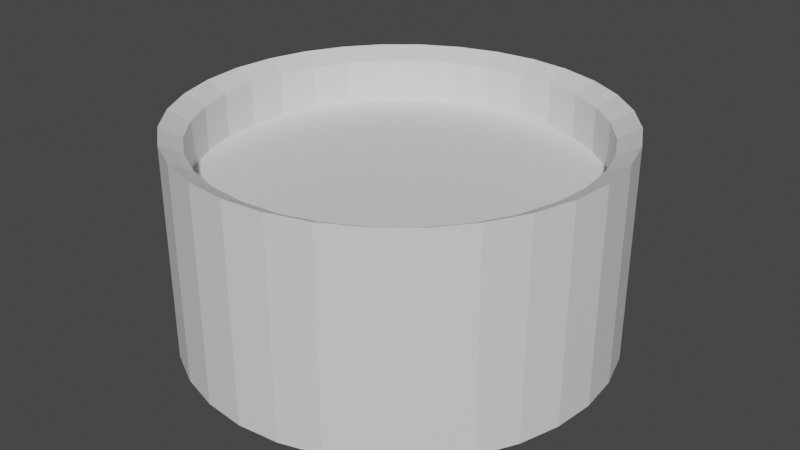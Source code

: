 # Source: Well.blend  (saved by Blender 2.92.15; exported with 4.5.12 LTS)
import bpy
from mathutils import Matrix  # noqa: F401  (used for matrix-valued properties, if any)

bpy.ops.wm.read_factory_settings(use_empty=True)
scene = bpy.context.scene
scene.name = 'Scene'

# ---- collections
col_collection = bpy.data.collections.new('Collection'); scene.collection.children.link(col_collection)

# ---- materials (node trees are filled in below, after node groups)
mat_water = bpy.data.materials.new('Water')
mat_water.use_transparent_shadow = False
mat_default = bpy.data.materials.new('Default')
mat_default.use_transparent_shadow = False

# ---- material node trees
mat_water.use_nodes = True; mat_water.node_tree.nodes.clear()
_N = mat_water.node_tree.nodes; _L = mat_water.node_tree.links
n0 = _N.new('ShaderNodeBsdfPrincipled'); n0.name = 'Principled BSDF'; n0.location = (10, 300)
n0.distribution = 'GGX'
n0.subsurface_method = 'BURLEY'
n0.inputs[3].default_value = 1.45
n0.inputs[27].default_value = (0.0, 0.0, 0.0, 1.0)
n0.inputs[28].default_value = 1.0
n1 = _N.new('ShaderNodeOutputMaterial'); n1.name = 'Material Output'; n1.location = (300, 300)
_L.new(n0.outputs[0], n1.inputs[0])
n1.is_active_output = True
mat_default.use_nodes = True; mat_default.node_tree.nodes.clear()
_N = mat_default.node_tree.nodes; _L = mat_default.node_tree.links
n0 = _N.new('ShaderNodeBsdfPrincipled'); n0.name = 'Principled BSDF'; n0.location = (10, 300)
n0.distribution = 'GGX'
n0.subsurface_method = 'BURLEY'
n0.inputs[3].default_value = 1.45
n0.inputs[27].default_value = (0.0, 0.0, 0.0, 1.0)
n0.inputs[28].default_value = 1.0
n1 = _N.new('ShaderNodeOutputMaterial'); n1.name = 'Material Output'; n1.location = (300, 300)
_L.new(n0.outputs[0], n1.inputs[0])
n1.is_active_output = True

# ---- world
world_world = bpy.data.worlds.new('World'); scene.world = world_world
world_world.use_nodes = True; world_world.node_tree.nodes.clear()
_N = world_world.node_tree.nodes; _L = world_world.node_tree.links
n0 = _N.new('ShaderNodeOutputWorld'); n0.name = 'World Output'; n0.location = (300, 300)
n1 = _N.new('ShaderNodeBackground'); n1.name = 'Background'; n1.location = (10, 300)
n1.inputs[0].default_value = (0.05088, 0.05088, 0.05088, 1.0)
_L.new(n1.outputs[0], n0.inputs[0])
n0.is_active_output = True
world_world.color = (0.05088, 0.05088, 0.05088)
world_world.use_sun_shadow = False
world_world.sun_shadow_jitter_overblur = 0.0

# ---- meshes
me_cylinder_001 = bpy.data.meshes.new('Cylinder.001')
me_cylinder_001.from_pydata([(0.0, 1.0, -0.5), (0.0, 1.0, 0.5), (0.1951, 0.9808, -0.5), (0.1951, 0.9808, 0.5), (0.3827, 0.9239, -0.5), (0.3827, 0.9239, 0.5), (0.5556, 0.8315, -0.5), (0.5556, 0.8315, 0.5), (0.7071, 0.7071, -0.5), (0.7071, 0.7071, 0.5), (0.8315, 0.5556, -0.5), (0.8315, 0.5556, 0.5), (0.9239, 0.3827, -0.5), (0.9239, 0.3827, 0.5), (0.9808, 0.1951, -0.5), (0.9808, 0.1951, 0.5), (1.0, 7.55e-08, -0.5), (1.0, 7.55e-08, 0.5), (0.9808, -0.1951, -0.5), (0.9808, -0.1951, 0.5), (0.9239, -0.3827, -0.5), (0.9239, -0.3827, 0.5), (0.8315, -0.5556, -0.5), (0.8315, -0.5556, 0.5), (0.7071, -0.7071, 0.5), (0.5556, -0.8315, 0.5), (0.3827, -0.9239, -0.5), (0.3827, -0.9239, 0.5), (0.1951, -0.9808, -0.5), (0.1951, -0.9808, 0.5), (-3.258e-07, -1.0, -0.5), (-3.258e-07, -1.0, 0.5), (-0.1951, -0.9808, -0.5), (-0.1951, -0.9808, 0.5), (-0.3827, -0.9239, -0.5), (-0.3827, -0.9239, 0.5), (-0.5556, -0.8315, -0.5), (-0.5556, -0.8315, 0.5), (-0.7071, -0.7071, -0.5), (-0.7071, -0.7071, 0.5), (-0.8315, -0.5556, -0.5), (-0.8315, -0.5556, 0.5), (-0.9239, -0.3827, -0.5), (-0.9239, -0.3827, 0.5), (-0.9808, -0.1951, -0.5), (-0.9808, -0.1951, 0.5), (-1.0, 9.656e-07, -0.5), (-1.0, 9.656e-07, 0.5), (-0.9808, 0.1951, -0.5), (-0.9808, 0.1951, 0.5), (-0.9239, 0.3827, -0.5), (-0.9239, 0.3827, 0.5), (-0.8315, 0.5556, -0.5), (-0.8315, 0.5556, 0.5), (-0.7071, 0.7071, -0.5), (-0.7071, 0.7071, 0.5), (-0.5556, 0.8315, -0.5), (-0.5556, 0.8315, 0.5), (-0.3827, 0.9239, -0.5), (-0.3827, 0.9239, 0.5), (-0.1951, 0.9808, -0.5), (-0.1951, 0.9808, 0.5), (0.0, 1.0, 0.2663), (0.1951, 0.9808, 0.2663), (0.3827, 0.9239, 0.2663), (0.5556, 0.8315, 0.2663), (0.7071, 0.7071, 0.2663), (0.8315, 0.5556, 0.2663), (0.9239, 0.3827, 0.2663), (0.9808, 0.1951, 0.2663), (1.0, 7.55e-08, 0.2663), (0.9808, -0.1951, 0.2663), (0.9239, -0.3827, 0.2663), (0.8315, -0.5556, 0.2663), (0.7071, -0.7071, 0.2663), (0.5556, -0.8315, 0.2663), (0.3827, -0.9239, 0.2663), (0.1951, -0.9808, 0.2663), (-3.258e-07, -1.0, 0.2663), (-0.1951, -0.9808, 0.2663), (-0.3827, -0.9239, 0.2663), (-0.5556, -0.8315, 0.2663), (-0.7071, -0.7071, 0.2663), (-0.8315, -0.5556, 0.2663), (-0.9239, -0.3827, 0.2663), (-0.9808, -0.1951, 0.2663), (-1.0, 9.656e-07, 0.2663), (-0.9808, 0.1951, 0.2663), (-0.9239, 0.3827, 0.2663), (-0.8315, 0.5556, 0.2663), (-0.7071, 0.7071, 0.2663), (-0.5556, 0.8315, 0.2663), (-0.3827, 0.9239, 0.2663), (-0.1951, 0.9808, 0.2663), (0.0, 1.0, -0.5), (0.0, 1.0, 0.5), (0.1951, 0.9808, -0.5), (0.1951, 0.9808, 0.5), (0.3827, 0.9239, -0.5), (0.3827, 0.9239, 0.5), (0.5556, 0.8315, -0.5), (0.5556, 0.8315, 0.5), (0.7071, 0.7071, -0.5), (0.7071, 0.7071, 0.5), (0.8315, 0.5556, -0.5), (0.8315, 0.5556, 0.5), (0.9239, 0.3827, -0.5), (0.9239, 0.3827, 0.5), (0.9808, 0.1951, -0.5), (0.9808, 0.1951, 0.5), (1.0, 7.55e-08, -0.5), (1.0, 7.55e-08, 0.5), (0.9808, -0.1951, -0.5), (0.9808, -0.1951, 0.5), (0.9239, -0.3827, -0.5), (0.9239, -0.3827, 0.5), (0.8315, -0.5556, -0.5), (0.8315, -0.5556, 0.5), (0.7071, -0.7071, -0.5), (0.7071, -0.7071, 0.5), (0.5556, -0.8315, -0.5), (0.5556, -0.8315, 0.5), (0.3827, -0.9239, -0.5), (0.3827, -0.9239, 0.5), (0.1951, -0.9808, -0.5), (0.1951, -0.9808, 0.5), (-3.258e-07, -1.0, -0.5), (-3.258e-07, -1.0, 0.5), (-0.1951, -0.9808, -0.5), (-0.1951, -0.9808, 0.5), (-0.3827, -0.9239, -0.5), (-0.3827, -0.9239, 0.5), (-0.5556, -0.8315, -0.5), (-0.5556, -0.8315, 0.5), (-0.7071, -0.7071, -0.5), (-0.7071, -0.7071, 0.5), (-0.8315, -0.5556, -0.5), (-0.8315, -0.5556, 0.5), (-0.9239, -0.3827, -0.5), (-0.9239, -0.3827, 0.5), (-0.9808, -0.1951, -0.5), (-0.9808, -0.1951, 0.5), (-1.0, 9.656e-07, -0.5), (-1.0, 9.656e-07, 0.5), (-0.9808, 0.1951, -0.5), (-0.9808, 0.1951, 0.5), (-0.9239, 0.3827, -0.5), (-0.9239, 0.3827, 0.5), (-0.8315, 0.5556, -0.5), (-0.8315, 0.5556, 0.5), (-0.7071, 0.7071, -0.5), (-0.7071, 0.7071, 0.5), (-0.5556, 0.8315, -0.5), (-0.5556, 0.8315, 0.5), (-0.3827, 0.9239, -0.5), (-0.3827, 0.9239, 0.5), (-0.1951, 0.9808, -0.5), (-0.1951, 0.9808, 0.5), (0.8315, -0.5556, 0.2663), (0.7071, -0.7071, 0.2663), (0.5556, -0.8315, 0.2663), (0.3827, -0.9239, 0.2663), (-5.927e-09, 1.111, -0.5553), (-5.927e-09, 1.111, 0.5553), (0.2167, 1.089, -0.5553), (0.2167, 1.089, 0.5553), (0.425, 1.026, -0.5553), (0.425, 1.026, 0.5553), (0.6171, 0.9235, -0.5553), (0.6171, 0.9235, 0.5553), (0.7854, 0.7854, -0.5553), (0.7854, 0.7854, 0.5553), (0.9235, 0.6171, -0.5553), (0.9235, 0.6171, 0.5553), (1.026, 0.425, -0.5553), (1.026, 0.425, 0.5553), (1.089, 0.2167, -0.5553), (1.089, 0.2167, 0.5553), (1.111, 4.86e-08, -0.5553), (1.111, 4.86e-08, 0.5553), (1.089, -0.2167, -0.5553), (1.089, -0.2167, 0.5553), (1.026, -0.425, -0.5553), (1.026, -0.425, 0.5553), (0.9235, -0.6171, -0.5553), (0.9235, -0.6171, 0.5553), (0.7854, -0.7854, -0.5553), (0.7854, -0.7854, 0.5553), (0.6171, -0.9235, -0.5553), (0.6171, -0.9235, 0.5553), (0.425, -1.026, -0.5553), (0.425, -1.026, 0.5553), (0.2167, -1.089, -0.5553), (0.2167, -1.089, 0.5553), (-3.678e-07, -1.111, -0.5553), (-3.678e-07, -1.111, 0.5553), (-0.2167, -1.089, -0.5553), (-0.2167, -1.089, 0.5553), (-0.425, -1.026, -0.5553), (-0.425, -1.026, 0.5553), (-0.6171, -0.9235, -0.5553), (-0.6171, -0.9235, 0.5553), (-0.7854, -0.7854, -0.5553), (-0.7854, -0.7854, 0.5553), (-0.9235, -0.6171, -0.5553), (-0.9235, -0.6171, 0.5553), (-1.026, -0.425, -0.5553), (-1.026, -0.425, 0.5553), (-1.089, -0.2167, -0.5553), (-1.089, -0.2167, 0.5553), (-1.111, 1.037e-06, -0.5553), (-1.111, 1.037e-06, 0.5553), (-1.089, 0.2167, -0.5553), (-1.089, 0.2167, 0.5553), (-1.026, 0.425, -0.5553), (-1.026, 0.425, 0.5553), (-0.9235, 0.6171, -0.5553), (-0.9235, 0.6171, 0.5553), (-0.7854, 0.7854, -0.5553), (-0.7854, 0.7854, 0.5553), (-0.6171, 0.9235, -0.5553), (-0.6171, 0.9235, 0.5553), (-0.425, 1.026, -0.5553), (-0.425, 1.026, 0.5553), (-0.2167, 1.089, -0.5553), (-0.2167, 1.089, 0.5553)], [], [(62, 63, 3, 1), (63, 64, 5, 3), (64, 65, 7, 5), (65, 66, 9, 7), (66, 67, 11, 9), (67, 68, 13, 11), (68, 69, 15, 13), (69, 70, 17, 15), (70, 71, 19, 17), (71, 72, 21, 19), (72, 73, 23, 21), (34, 36, 132, 130), (73, 23, 117, 158), (18, 20, 114, 112), (76, 77, 29, 27), (77, 78, 31, 29), (78, 79, 33, 31), (79, 80, 35, 33), (80, 81, 37, 35), (81, 82, 39, 37), (82, 83, 41, 39), (83, 84, 43, 41), (84, 85, 45, 43), (85, 86, 47, 45), (86, 87, 49, 47), (87, 88, 51, 49), (88, 89, 53, 51), (89, 90, 55, 53), (90, 91, 57, 55), (91, 92, 59, 57), (93, 92, 91, 90, 89, 88, 87, 86, 85, 84, 83, 82, 81, 80, 79, 78, 77, 76, 75, 74, 73, 72, 71, 70, 69, 68, 67, 66, 65, 64, 63, 62), (92, 93, 61, 59), (93, 62, 1, 61), (53, 51, 147, 149), (60, 93, 62, 0), (58, 92, 93, 60), (56, 91, 92, 58), (54, 90, 91, 56), (52, 89, 90, 54), (50, 88, 89, 52), (48, 87, 88, 50), (46, 86, 87, 48), (44, 85, 86, 46), (42, 44, 85, 84), (40, 83, 84, 42), (38, 82, 83, 40), (36, 81, 82, 38), (34, 80, 81, 36), (32, 34, 80, 79), (30, 78, 79, 32), (28, 77, 78, 30), (26, 76, 77, 28), (3, 1, 95, 97), (35, 33, 129, 131), (50, 52, 148, 146), (20, 72, 73, 22), (18, 71, 72, 20), (16, 70, 71, 18), (14, 69, 70, 16), (12, 68, 69, 14), (10, 67, 68, 12), (8, 66, 67, 10), (6, 65, 66, 8), (4, 64, 65, 6), (2, 63, 64, 4), (0, 62, 63, 2), (158, 159, 119, 117), (159, 160, 121, 119), (160, 161, 123, 121), (140, 142, 210, 208), (120, 160, 161, 122), (118, 159, 160, 120), (116, 158, 159, 118), (21, 19, 113, 115), (52, 54, 150, 148), (37, 35, 131, 133), (2, 4, 98, 96), (55, 53, 149, 151), (20, 22, 116, 114), (5, 3, 97, 99), (27, 76, 161, 123), (36, 38, 134, 132), (23, 21, 115, 117), (54, 56, 152, 150), (39, 37, 133, 135), (22, 73, 158, 116), (4, 6, 100, 98), (57, 55, 151, 153), (7, 5, 99, 101), (38, 40, 136, 134), (23, 24, 119, 117), (56, 58, 154, 152), (41, 39, 135, 137), (6, 8, 102, 100), (59, 57, 153, 155), (9, 7, 101, 103), (40, 42, 138, 136), (24, 25, 121, 119), (58, 60, 156, 154), (43, 41, 137, 139), (8, 10, 104, 102), (61, 59, 155, 157), (11, 9, 103, 105), (42, 44, 140, 138), (25, 27, 123, 121), (60, 0, 94, 156), (45, 43, 139, 141), (76, 26, 122, 161), (10, 12, 106, 104), (1, 61, 157, 95), (26, 28, 124, 122), (13, 11, 105, 107), (44, 46, 142, 140), (29, 27, 123, 125), (47, 45, 141, 143), (12, 14, 108, 106), (28, 30, 126, 124), (15, 13, 107, 109), (46, 48, 144, 142), (31, 29, 125, 127), (49, 47, 143, 145), (14, 16, 110, 108), (30, 32, 128, 126), (17, 15, 109, 111), (48, 50, 146, 144), (33, 31, 127, 129), (51, 49, 145, 147), (16, 18, 112, 110), (32, 34, 130, 128), (19, 17, 111, 113), (0, 2, 96, 94), (162, 164, 166, 168, 170, 172, 174, 176, 178, 180, 182, 184, 186, 188, 190, 192, 194, 196, 198, 200, 202, 204, 206, 208, 210, 212, 214, 216, 218, 220, 222, 224), (117, 119, 187, 185), (143, 211, 209, 141), (142, 144, 212, 210), (118, 120, 188, 186), (94, 96, 164, 162), (145, 213, 211, 143), (119, 121, 189, 187), (97, 165, 163, 95), (144, 146, 214, 212), (96, 98, 166, 164), (147, 215, 213, 145), (120, 122, 190, 188), (99, 167, 165, 97), (146, 148, 216, 214), (121, 123, 191, 189), (98, 100, 168, 166), (149, 217, 215, 147), (101, 169, 167, 99), (148, 150, 218, 216), (122, 124, 192, 190), (100, 102, 170, 168), (151, 219, 217, 149), (125, 193, 191, 123), (103, 171, 169, 101), (150, 152, 220, 218), (124, 126, 194, 192), (102, 104, 172, 170), (153, 221, 219, 151), (127, 195, 193, 125), (105, 173, 171, 103), (152, 154, 222, 220), (126, 128, 196, 194), (104, 106, 174, 172), (155, 223, 221, 153), (129, 197, 195, 127), (107, 175, 173, 105), (154, 156, 224, 222), (128, 130, 198, 196), (106, 108, 176, 174), (157, 225, 223, 155), (131, 199, 197, 129), (109, 177, 175, 107), (156, 94, 162, 224), (130, 132, 200, 198), (108, 110, 178, 176), (95, 163, 225, 157), (133, 201, 199, 131), (111, 179, 177, 109), (132, 134, 202, 200), (110, 112, 180, 178), (135, 203, 201, 133), (113, 181, 179, 111), (134, 136, 204, 202), (112, 114, 182, 180), (137, 205, 203, 135), (115, 183, 181, 113), (136, 138, 206, 204), (114, 116, 184, 182), (139, 207, 205, 137), (117, 185, 183, 115), (138, 140, 208, 206), (141, 209, 207, 139), (116, 118, 186, 184), (214, 212, 213, 215), (211, 213, 212, 210), (209, 211, 210, 208), (207, 209, 208, 206), (205, 207, 206, 204), (203, 205, 204, 202), (201, 203, 202, 200), (199, 201, 200, 198), (197, 199, 198, 196), (195, 197, 196, 194), (193, 195, 194, 192), (191, 193, 192, 190), (189, 191, 190, 188), (187, 189, 188, 186), (185, 187, 186, 184), (183, 185, 184, 182), (181, 183, 182, 180), (179, 181, 180, 178), (177, 179, 178, 176), (175, 177, 176, 174), (173, 175, 174, 172), (171, 173, 172, 170), (169, 171, 170, 168), (167, 169, 168, 166), (165, 167, 166, 164), (163, 165, 164, 162), (225, 163, 162, 224), (223, 225, 224, 222), (221, 223, 222, 220), (219, 221, 220, 218), (217, 219, 218, 216), (215, 217, 216, 214)])
me_cylinder_001.polygons.foreach_set('material_index', [1, 1, 1, 1, 1, 1, 1, 1, 1, 1, 1, 1, 1, 1, 1, 1, 1, 1, 1, 1, 1, 1, 1, 1, 1, 1, 1, 1, 1, 1, 0, 1, 1, 1, 1, 1, 1, 1, 1, 1, 1, 1, 1, 1, 1, 1, 1, 1, 1, 1, 1, 1, 1, 1, 1, 1, 1, 1, 1, 1, 1, 1, 1, 1, 1, 1, 1, 1, 1, 1, 1, 1, 1, 1, 1, 1, 1, 1, 1, 1, 1, 1, 1, 1, 1, 1, 1, 1, 1, 1, 1, 1, 1, 1, 1, 1, 1, 1, 1, 1, 1, 1, 1, 1, 1, 1, 1, 1, 1, 1, 1, 1, 1, 1, 1, 1, 1, 1, 1, 1, 1, 1, 1, 1, 1, 1, 1, 1, 1, 1, 1, 1, 1, 1, 1, 1, 1, 1, 1, 1, 1, 1, 1, 1, 1, 1, 1, 1, 1, 1, 1, 1, 1, 1, 1, 1, 1, 1, 1, 1, 1, 1, 1, 1, 1, 1, 1, 1, 1, 1, 1, 1, 1, 1, 1, 1, 1, 1, 1, 1, 1, 1, 1, 1, 1, 1, 1, 1, 1, 1, 1, 1, 1, 1, 1, 1, 1, 1, 1, 1, 1, 1, 1, 1, 1, 1, 1, 1, 1, 1, 1, 1, 1, 1, 1, 1, 1, 1, 1, 1, 1, 1, 1, 1, 1, 1, 1])
_uv = me_cylinder_001.uv_layers.new(name='UVMap')
_uv.uv.foreach_set('vector', [1.0, 0.8832, 0.9688, 0.8832, 0.9688, 1.0, 1.0, 1.0, 0.9688, 0.8832, 0.9375, 0.8832, 0.9375, 1.0, 0.9688, 1.0, 0.9375, 0.8832, 0.9062, 0.8832, 0.9062, 1.0, 0.9375, 1.0, 0.9062, 0.8832, 0.875, 0.8832, 0.875, 1.0, 0.9062, 1.0, 0.875, 0.8832, 0.8438, 0.8832, 0.8438, 1.0, 0.875, 1.0, 0.8438, 0.8832, 0.8125, 0.8832, 0.8125, 1.0, 0.8438, 1.0, 0.8125, 0.8832, 0.7812, 0.8832, 0.7812, 1.0, 0.8125, 1.0, 0.7812, 0.8832, 0.75, 0.8832, 0.75, 1.0, 0.7812, 1.0, 0.75, 0.8832, 0.7188, 0.8832, 0.7188, 1.0, 0.75, 1.0, 0.7188, 0.8832, 0.6875, 0.8832, 0.6875, 1.0, 0.7188, 1.0, 0.6875, 0.8832, 0.6562, 0.8832, 0.6562, 1.0, 0.6875, 1.0, 0.4375, 0.5, 0.4062, 0.5, 0.4062, 0.5, 0.4375, 0.5, 0.6562, 0.8832, 0.6562, 1.0, 0.6562, 1.0, 0.6562, 0.8832, 0.7188, 0.5, 0.6875, 0.5, 0.6875, 0.5, 0.7188, 0.5, 0.5625, 0.8832, 0.5312, 0.8832, 0.5312, 1.0, 0.5625, 1.0, 0.5312, 0.8832, 0.5, 0.8832, 0.5, 1.0, 0.5312, 1.0, 0.5, 0.8832, 0.4688, 0.8832, 0.4688, 1.0, 0.5, 1.0, 0.4688, 0.8832, 0.4375, 0.8832, 0.4375, 1.0, 0.4688, 1.0, 0.4375, 0.8832, 0.4062, 0.8832, 0.4062, 1.0, 0.4375, 1.0, 0.4062, 0.8832, 0.375, 0.8832, 0.375, 1.0, 0.4062, 1.0, 0.375, 0.8832, 0.3438, 0.8832, 0.3438, 1.0, 0.375, 1.0, 0.3438, 0.8832, 0.3125, 0.8832, 0.3125, 1.0, 0.3438, 1.0, 0.3125, 0.8832, 0.2812, 0.8832, 0.2812, 1.0, 0.3125, 1.0, 0.2812, 0.8832, 0.25, 0.8832, 0.25, 1.0, 0.2812, 1.0, 0.25, 0.8832, 0.2188, 0.8832, 0.2188, 1.0, 0.25, 1.0, 0.2188, 0.8832, 0.1875, 0.8832, 0.1875, 1.0, 0.2188, 1.0, 0.1875, 0.8832, 0.1562, 0.8832, 0.1562, 1.0, 0.1875, 1.0, 0.1562, 0.8832, 0.125, 0.8832, 0.125, 1.0, 0.1562, 1.0, 0.125, 0.8832, 0.09375, 0.8832, 0.09375, 1.0, 0.125, 1.0, 0.09375, 0.8832, 0.0625, 0.8832, 0.0625, 1.0, 0.09375, 1.0, 0.0, 0.0, 0.0, 0.0, 0.0, 0.0, 0.0, 0.0, 0.0, 0.0, 0.0, 0.0, 0.0, 0.0, 0.0, 0.0, 0.0, 0.0, 0.0, 0.0, 0.0, 0.0, 0.0, 0.0, 0.0, 0.0, 0.0, 0.0, 0.0, 0.0, 0.0, 0.0, 0.0, 0.0, 0.0, 0.0, 0.0, 0.0, 0.0, 0.0, 0.0, 0.0, 0.0, 0.0, 0.0, 0.0, 0.0, 0.0, 0.0, 0.0, 0.0, 0.0, 0.0, 0.0, 0.0, 0.0, 0.0, 0.0, 0.0, 0.0, 0.0, 0.0, 0.0, 0.0, 0.0625, 0.8832, 0.03125, 0.8832, 0.03125, 1.0, 0.0625, 1.0, 0.03125, 0.8832, 0.0, 0.8832, 0.0, 1.0, 0.03125, 1.0, 0.1562, 1.0, 0.1875, 1.0, 0.1875, 1.0, 0.1562, 1.0, 0.03125, 0.5, 0.03125, 0.8832, 0.0, 0.8832, 0.0, 0.5, 0.0625, 0.5, 0.0625, 0.8832, 0.03125, 0.8832, 0.03125, 0.5, 0.09375, 0.5, 0.09375, 0.8832, 0.0625, 0.8832, 0.0625, 0.5, 0.125, 0.5, 0.125, 0.8832, 0.09375, 0.8832, 0.09375, 0.5, 0.1562, 0.5, 0.1562, 0.8832, 0.125, 0.8832, 0.125, 0.5, 0.1875, 0.5, 0.1875, 0.8832, 0.1562, 0.8832, 0.1562, 0.5, 0.2188, 0.5, 0.2188, 0.8832, 0.1875, 0.8832, 0.1875, 0.5, 0.25, 0.5, 0.25, 0.8832, 0.2188, 0.8832, 0.2188, 0.5, 0.2812, 0.5, 0.2812, 0.8832, 0.25, 0.8832, 0.25, 0.5, 0.3125, 0.5, 0.2812, 0.5, 0.2812, 0.8832, 0.3125, 0.8832, 0.3438, 0.5, 0.3438, 0.8832, 0.3125, 0.8832, 0.3125, 0.5, 0.375, 0.5, 0.375, 0.8832, 0.3438, 0.8832, 0.3438, 0.5, 0.4062, 0.5, 0.4062, 0.8832, 0.375, 0.8832, 0.375, 0.5, 0.4375, 0.5, 0.4375, 0.8832, 0.4062, 0.8832, 0.4062, 0.5, 0.4688, 0.5, 0.4375, 0.5, 0.4375, 0.8832, 0.4688, 0.8832, 0.5, 0.5, 0.5, 0.8832, 0.4688, 0.8832, 0.4688, 0.5, 0.5312, 0.5, 0.5312, 0.8832, 0.5, 0.8832, 0.5, 0.5, 0.5625, 0.5, 0.5625, 0.8832, 0.5312, 0.8832, 0.5312, 0.5, 0.9688, 1.0, 1.0, 1.0, 1.0, 1.0, 0.9688, 1.0, 0.4375, 1.0, 0.4688, 1.0, 0.4688, 1.0, 0.4375, 1.0, 0.1875, 0.5, 0.1562, 0.5, 0.1562, 0.5, 0.1875, 0.5, 0.6875, 0.5, 0.6875, 0.8832, 0.6562, 0.8832, 0.6562, 0.5, 0.7188, 0.5, 0.7188, 0.8832, 0.6875, 0.8832, 0.6875, 0.5, 0.75, 0.5, 0.75, 0.8832, 0.7188, 0.8832, 0.7188, 0.5, 0.7812, 0.5, 0.7812, 0.8832, 0.75, 0.8832, 0.75, 0.5, 0.8125, 0.5, 0.8125, 0.8832, 0.7812, 0.8832, 0.7812, 0.5, 0.8438, 0.5, 0.8438, 0.8832, 0.8125, 0.8832, 0.8125, 0.5, 0.875, 0.5, 0.875, 0.8832, 0.8438, 0.8832, 0.8438, 0.5, 0.9062, 0.5, 0.9062, 0.8832, 0.875, 0.8832, 0.875, 0.5, 0.9375, 0.5, 0.9375, 0.8832, 0.9062, 0.8832, 0.9062, 0.5, 0.9688, 0.5, 0.9688, 0.8832, 0.9375, 0.8832, 0.9375, 0.5, 1.0, 0.5, 1.0, 0.8832, 0.9688, 0.8832, 0.9688, 0.5, 0.6562, 0.8832, 0.625, 0.8832, 0.625, 1.0, 0.6562, 1.0, 0.625, 0.8832, 0.5938, 0.8832, 0.5938, 1.0, 0.625, 1.0, 0.5938, 0.8832, 0.5625, 0.8832, 0.5625, 1.0, 0.5938, 1.0, 0.2812, 0.5, 0.25, 0.5, 0.25, 0.5, 0.2812, 0.5, 0.5938, 0.5, 0.5938, 0.8832, 0.5625, 0.8832, 0.5625, 0.5, 0.625, 0.5, 0.625, 0.8832, 0.5938, 0.8832, 0.5938, 0.5, 0.6562, 0.5, 0.6562, 0.8832, 0.625, 0.8832, 0.625, 0.5, 0.6875, 1.0, 0.7188, 1.0, 0.7188, 1.0, 0.6875, 1.0, 0.1562, 0.5, 0.125, 0.5, 0.125, 0.5, 0.1562, 0.5, 0.4062, 1.0, 0.4375, 1.0, 0.4375, 1.0, 0.4062, 1.0, 0.9688, 0.5, 0.9375, 0.5, 0.9375, 0.5, 0.9688, 0.5, 0.125, 1.0, 0.1562, 1.0, 0.1562, 1.0, 0.125, 1.0, 0.6875, 0.5, 0.6562, 0.5, 0.6562, 0.5, 0.6875, 0.5, 0.9375, 1.0, 0.9688, 1.0, 0.9688, 1.0, 0.9375, 1.0, 0.5625, 1.0, 0.5625, 0.8832, 0.5625, 0.8832, 0.5625, 1.0, 0.4062, 0.5, 0.375, 0.5, 0.375, 0.5, 0.4062, 0.5, 0.6562, 1.0, 0.6875, 1.0, 0.6875, 1.0, 0.6562, 1.0, 0.125, 0.5, 0.09375, 0.5, 0.09375, 0.5, 0.125, 0.5, 0.375, 1.0, 0.4062, 1.0, 0.4062, 1.0, 0.375, 1.0, 0.6562, 0.5, 0.6562, 0.8832, 0.6562, 0.8832, 0.6562, 0.5, 0.9375, 0.5, 0.9062, 0.5, 0.9062, 0.5, 0.9375, 0.5, 0.09375, 1.0, 0.125, 1.0, 0.125, 1.0, 0.09375, 1.0, 0.9062, 1.0, 0.9375, 1.0, 0.9375, 1.0, 0.9062, 1.0, 0.375, 0.5, 0.3438, 0.5, 0.3438, 0.5, 0.375, 0.5, 0.0, 0.0, 0.0, 0.0, 0.0, 0.0, 0.0, 0.0, 0.09375, 0.5, 0.0625, 0.5, 0.0625, 0.5, 0.09375, 0.5, 0.3438, 1.0, 0.375, 1.0, 0.375, 1.0, 0.3438, 1.0, 0.9062, 0.5, 0.875, 0.5, 0.875, 0.5, 0.9062, 0.5, 0.0625, 1.0, 0.09375, 1.0, 0.09375, 1.0, 0.0625, 1.0, 0.875, 1.0, 0.9062, 1.0, 0.9062, 1.0, 0.875, 1.0, 0.3438, 0.5, 0.3125, 0.5, 0.3125, 0.5, 0.3438, 0.5, 0.0, 0.0, 0.0, 0.0, 0.0, 0.0, 0.0, 0.0, 0.0625, 0.5, 0.03125, 0.5, 0.03125, 0.5, 0.0625, 0.5, 0.3125, 1.0, 0.3438, 1.0, 0.3438, 1.0, 0.3125, 1.0, 0.875, 0.5, 0.8438, 0.5, 0.8438, 0.5, 0.875, 0.5, 0.03125, 1.0, 0.0625, 1.0, 0.0625, 1.0, 0.03125, 1.0, 0.8438, 1.0, 0.875, 1.0, 0.875, 1.0, 0.8438, 1.0, 0.3125, 0.5, 0.2812, 0.5, 0.2812, 0.5, 0.3125, 0.5, 0.0, 0.0, 0.0, 0.0, 0.0, 0.0, 0.0, 0.0, 0.03125, 0.5, 0.0, 0.5, 0.0, 0.5, 0.03125, 0.5, 0.2812, 1.0, 0.3125, 1.0, 0.3125, 1.0, 0.2812, 1.0, 0.5625, 0.8832, 0.5625, 0.5, 0.5625, 0.5, 0.5625, 0.8832, 0.8438, 0.5, 0.8125, 0.5, 0.8125, 0.5, 0.8438, 0.5, 0.0, 1.0, 0.03125, 1.0, 0.03125, 1.0, 0.0, 1.0, 0.5625, 0.5, 0.5312, 0.5, 0.5312, 0.5, 0.5625, 0.5, 0.8125, 1.0, 0.8438, 1.0, 0.8438, 1.0, 0.8125, 1.0, 0.2812, 0.5, 0.25, 0.5, 0.25, 0.5, 0.2812, 0.5, 0.5312, 1.0, 0.5625, 1.0, 0.5625, 1.0, 0.5312, 1.0, 0.25, 1.0, 0.2812, 1.0, 0.2812, 1.0, 0.25, 1.0, 0.8125, 0.5, 0.7812, 0.5, 0.7812, 0.5, 0.8125, 0.5, 0.5312, 0.5, 0.5, 0.5, 0.5, 0.5, 0.5312, 0.5, 0.7812, 1.0, 0.8125, 1.0, 0.8125, 1.0, 0.7812, 1.0, 0.25, 0.5, 0.2188, 0.5, 0.2188, 0.5, 0.25, 0.5, 0.5, 1.0, 0.5312, 1.0, 0.5312, 1.0, 0.5, 1.0, 0.2188, 1.0, 0.25, 1.0, 0.25, 1.0, 0.2188, 1.0, 0.7812, 0.5, 0.75, 0.5, 0.75, 0.5, 0.7812, 0.5, 0.5, 0.5, 0.4688, 0.5, 0.4688, 0.5, 0.5, 0.5, 0.75, 1.0, 0.7812, 1.0, 0.7812, 1.0, 0.75, 1.0, 0.2188, 0.5, 0.1875, 0.5, 0.1875, 0.5, 0.2188, 0.5, 0.4688, 1.0, 0.5, 1.0, 0.5, 1.0, 0.4688, 1.0, 0.1875, 1.0, 0.2188, 1.0, 0.2188, 1.0, 0.1875, 1.0, 0.75, 0.5, 0.7188, 0.5, 0.7188, 0.5, 0.75, 0.5, 0.4688, 0.5, 0.4375, 0.5, 0.4375, 0.5, 0.4688, 0.5, 0.7188, 1.0, 0.75, 1.0, 0.75, 1.0, 0.7188, 1.0, 1.0, 0.5, 0.9688, 0.5, 0.9688, 0.5, 1.0, 0.5, 0.75, 0.49, 0.7968, 0.4854, 0.8418, 0.4717, 0.8833, 0.4496, 0.9197, 0.4197, 0.9496, 0.3833, 0.9717, 0.3418, 0.9854, 0.2968, 0.99, 0.25, 0.9854, 0.2032, 0.9717, 0.1582, 0.9496, 0.1167, 0.9197, 0.08029, 0.8833, 0.05045, 0.8418, 0.02827, 0.7968, 0.01461, 0.75, 0.01, 0.7032, 0.01461, 0.6582, 0.02827, 0.6167, 0.05045, 0.5803, 0.08029, 0.5504, 0.1167, 0.5283, 0.1582, 0.5146, 0.2032, 0.51, 0.25, 0.5146, 0.2968, 0.5283, 0.3418, 0.5504, 0.3833, 0.5803, 0.4197, 0.6167, 0.4496, 0.6582, 0.4717, 0.7032, 0.4854, 0.6562, 1.0, 0.625, 1.0, 0.625, 1.0, 0.6562, 1.0, 0.25, 1.0, 0.25, 1.0, 0.2812, 1.0, 0.2812, 1.0, 0.25, 0.5, 0.2188, 0.5, 0.2188, 0.5, 0.25, 0.5, 0.625, 0.5, 0.5938, 0.5, 0.5938, 0.5, 0.625, 0.5, 1.0, 0.5, 0.9688, 0.5, 0.9688, 0.5, 1.0, 0.5, 0.2188, 1.0, 0.2188, 1.0, 0.25, 1.0, 0.25, 1.0, 0.625, 1.0, 0.5938, 1.0, 0.5938, 1.0, 0.625, 1.0, 0.9688, 1.0, 0.9688, 1.0, 1.0, 1.0, 1.0, 1.0, 0.2188, 0.5, 0.1875, 0.5, 0.1875, 0.5, 0.2188, 0.5, 0.9688, 0.5, 0.9375, 0.5, 0.9375, 0.5, 0.9688, 0.5, 0.1875, 1.0, 0.1875, 1.0, 0.2188, 1.0, 0.2188, 1.0, 0.5938, 0.5, 0.5625, 0.5, 0.5625, 0.5, 0.5938, 0.5, 0.9375, 1.0, 0.9375, 1.0, 0.9688, 1.0, 0.9688, 1.0, 0.1875, 0.5, 0.1562, 0.5, 0.1562, 0.5, 0.1875, 0.5, 0.5938, 1.0, 0.5625, 1.0, 0.5625, 1.0, 0.5938, 1.0, 0.9375, 0.5, 0.9062, 0.5, 0.9062, 0.5, 0.9375, 0.5, 0.1562, 1.0, 0.1562, 1.0, 0.1875, 1.0, 0.1875, 1.0, 0.9062, 1.0, 0.9062, 1.0, 0.9375, 1.0, 0.9375, 1.0, 0.1562, 0.5, 0.125, 0.5, 0.125, 0.5, 0.1562, 0.5, 0.5625, 0.5, 0.5312, 0.5, 0.5312, 0.5, 0.5625, 0.5, 0.9062, 0.5, 0.875, 0.5, 0.875, 0.5, 0.9062, 0.5, 0.125, 1.0, 0.125, 1.0, 0.1562, 1.0, 0.1562, 1.0, 0.5312, 1.0, 0.5312, 1.0, 0.5625, 1.0, 0.5625, 1.0, 0.875, 1.0, 0.875, 1.0, 0.9062, 1.0, 0.9062, 1.0, 0.125, 0.5, 0.09375, 0.5, 0.09375, 0.5, 0.125, 0.5, 0.5312, 0.5, 0.5, 0.5, 0.5, 0.5, 0.5312, 0.5, 0.875, 0.5, 0.8438, 0.5, 0.8438, 0.5, 0.875, 0.5, 0.09375, 1.0, 0.09375, 1.0, 0.125, 1.0, 0.125, 1.0, 0.5, 1.0, 0.5, 1.0, 0.5312, 1.0, 0.5312, 1.0, 0.8438, 1.0, 0.8438, 1.0, 0.875, 1.0, 0.875, 1.0, 0.09375, 0.5, 0.0625, 0.5, 0.0625, 0.5, 0.09375, 0.5, 0.5, 0.5, 0.4688, 0.5, 0.4688, 0.5, 0.5, 0.5, 0.8438, 0.5, 0.8125, 0.5, 0.8125, 0.5, 0.8438, 0.5, 0.0625, 1.0, 0.0625, 1.0, 0.09375, 1.0, 0.09375, 1.0, 0.4688, 1.0, 0.4688, 1.0, 0.5, 1.0, 0.5, 1.0, 0.8125, 1.0, 0.8125, 1.0, 0.8438, 1.0, 0.8438, 1.0, 0.0625, 0.5, 0.03125, 0.5, 0.03125, 0.5, 0.0625, 0.5, 0.4688, 0.5, 0.4375, 0.5, 0.4375, 0.5, 0.4688, 0.5, 0.8125, 0.5, 0.7812, 0.5, 0.7812, 0.5, 0.8125, 0.5, 0.03125, 1.0, 0.03125, 1.0, 0.0625, 1.0, 0.0625, 1.0, 0.4375, 1.0, 0.4375, 1.0, 0.4688, 1.0, 0.4688, 1.0, 0.7812, 1.0, 0.7812, 1.0, 0.8125, 1.0, 0.8125, 1.0, 0.03125, 0.5, 0.0, 0.5, 0.0, 0.5, 0.03125, 0.5, 0.4375, 0.5, 0.4062, 0.5, 0.4062, 0.5, 0.4375, 0.5, 0.7812, 0.5, 0.75, 0.5, 0.75, 0.5, 0.7812, 0.5, 0.0, 1.0, 0.0, 1.0, 0.03125, 1.0, 0.03125, 1.0, 0.4062, 1.0, 0.4062, 1.0, 0.4375, 1.0, 0.4375, 1.0, 0.75, 1.0, 0.75, 1.0, 0.7812, 1.0, 0.7812, 1.0, 0.4062, 0.5, 0.375, 0.5, 0.375, 0.5, 0.4062, 0.5, 0.75, 0.5, 0.7188, 0.5, 0.7188, 0.5, 0.75, 0.5, 0.375, 1.0, 0.375, 1.0, 0.4062, 1.0, 0.4062, 1.0, 0.7188, 1.0, 0.7188, 1.0, 0.75, 1.0, 0.75, 1.0, 0.375, 0.5, 0.3438, 0.5, 0.3438, 0.5, 0.375, 0.5, 0.7188, 0.5, 0.6875, 0.5, 0.6875, 0.5, 0.7188, 0.5, 0.3438, 1.0, 0.3438, 1.0, 0.375, 1.0, 0.375, 1.0, 0.6875, 1.0, 0.6875, 1.0, 0.7188, 1.0, 0.7188, 1.0, 0.3438, 0.5, 0.3125, 0.5, 0.3125, 0.5, 0.3438, 0.5, 0.6875, 0.5, 0.6562, 0.5, 0.6562, 0.5, 0.6875, 0.5, 0.3125, 1.0, 0.3125, 1.0, 0.3438, 1.0, 0.3438, 1.0, 0.6562, 1.0, 0.6562, 1.0, 0.6875, 1.0, 0.6875, 1.0, 0.3125, 0.5, 0.2812, 0.5, 0.2812, 0.5, 0.3125, 0.5, 0.2812, 1.0, 0.2812, 1.0, 0.3125, 1.0, 0.3125, 1.0, 0.6562, 0.5, 0.625, 0.5, 0.625, 0.5, 0.6562, 0.5, 0.5283, 0.3418, 0.5146, 0.2968, 0.2188, 1.0, 0.1875, 1.0, 0.0, 0.0, 0.0, 0.0, 0.0, 0.0, 0.0, 0.0, 0.0, 0.0, 0.0, 0.0, 0.0, 0.0, 0.0, 0.0, 0.0, 0.0, 0.0, 0.0, 0.0, 0.0, 0.0, 0.0, 0.0, 0.0, 0.0, 0.0, 0.0, 0.0, 0.0, 0.0, 0.0, 0.0, 0.0, 0.0, 0.0, 0.0, 0.0, 0.0, 0.0, 0.0, 0.0, 0.0, 0.0, 0.0, 0.0, 0.0, 0.0, 0.0, 0.0, 0.0, 0.0, 0.0, 0.0, 0.0, 0.0, 0.0, 0.0, 0.0, 0.0, 0.0, 0.0, 0.0, 0.0, 0.0, 0.0, 0.0, 0.0, 0.0, 0.0, 0.0, 0.0, 0.0, 0.0, 0.0, 0.0, 0.0, 0.0, 0.0, 0.0, 0.0, 0.0, 0.0, 0.0, 0.0, 0.0, 0.0, 0.0, 0.0, 0.0, 0.0, 0.0, 0.0, 0.0, 0.0, 0.0, 0.0, 0.0, 0.0, 0.0, 0.0, 0.0, 0.0, 0.0, 0.0, 0.0, 0.0, 0.0, 0.0, 0.0, 0.0, 0.0, 0.0, 0.0, 0.0, 0.0, 0.0, 0.0, 0.0, 0.0, 0.0, 0.0, 0.0, 0.0, 0.0, 0.0, 0.0, 0.0, 0.0, 0.0, 0.0, 0.0, 0.0, 0.0, 0.0, 0.0, 0.0, 0.0, 0.0, 0.0, 0.0, 0.0, 0.0, 0.0, 0.0, 0.0, 0.0, 0.0, 0.0, 0.0, 0.0, 0.0, 0.0, 0.0, 0.0, 0.0, 0.0, 0.0, 0.0, 0.0, 0.0, 0.0, 0.0, 0.0, 0.0, 0.0, 0.0, 0.0, 0.0, 0.0, 0.0, 0.0, 0.0, 0.0, 0.0, 0.0, 0.0, 0.0, 0.0, 0.0, 0.0, 0.0, 0.0, 0.0, 0.0, 0.0, 0.0, 0.0, 0.0, 0.0, 0.0, 0.0, 0.0, 0.0, 0.0, 0.0, 0.0, 0.0, 0.0, 0.0, 0.0, 0.0, 0.0, 0.0, 0.0, 0.0, 0.0, 0.0, 0.0, 0.0, 0.0, 0.0, 0.0, 0.0, 0.0, 0.0, 0.0, 0.0, 0.0, 0.0, 0.0, 0.0, 0.0, 0.0, 0.0, 0.0, 0.0, 0.0, 0.0, 0.0, 0.0, 0.0, 0.0, 0.0, 0.0, 0.0, 0.0, 0.0, 0.0, 0.0, 0.0, 0.0, 0.0, 0.0, 0.0, 0.0, 0.0])
me_cylinder_001.materials.append(mat_water)
me_cylinder_001.materials.append(mat_default)
me_cylinder_001.use_remesh_fix_poles = True
me_cylinder_001.use_remesh_preserve_attributes = False
me_cylinder_001.use_mirror_vertex_groups = False
me_cylinder_001.update()

# ---- objects
ob_cylinder = bpy.data.objects.new('Cylinder', me_cylinder_001)

# ---- transforms, parenting, visibility, modifiers, constraints
ob_cylinder.location = (0.0, 0.0, 0.0)
ob_cylinder.lineart.crease_threshold = 0.0

# ---- collection membership
col_collection.objects.link(ob_cylinder)

# ---- scene / render settings (as saved in the file)
scene.frame_start = 1; scene.frame_end = 250; scene.frame_set(1)
scene.render.engine = 'BLENDER_EEVEE_NEXT'
scene.cycles.use_denoising = False
scene.cycles.samples = 128
scene.cycles.sampling_pattern = 'TABULATED_SOBOL'
scene.cycles.use_adaptive_sampling = False
scene.cycles.use_light_tree = False
scene.view_settings.view_transform = 'Filmic'
bpy.context.view_layer.update()

# ---- added for rendering (the .blend has no active camera and no usable light): camera, sun
cam_auto = bpy.data.cameras.new('AutoCamera')
cam_auto.lens = 50.0
cam_auto.sensor_width = 36.0
cam_auto.clip_end = 1000.0
ob_auto_camera = bpy.data.objects.new('AutoCamera', cam_auto)
scene.collection.objects.link(ob_auto_camera)
ob_auto_camera.location = (3.0829, -3.69948, 2.46632)
ob_auto_camera.rotation_euler = (1.09748, -7.21219e-08, 0.694738)
scene.camera = ob_auto_camera
light_auto_sun = bpy.data.lights.new('AutoSun', 'SUN')
light_auto_sun.energy = 3.0
light_auto_sun.angle = 0.0523599
ob_auto_sun = bpy.data.objects.new('AutoSun', light_auto_sun)
scene.collection.objects.link(ob_auto_sun)
ob_auto_sun.rotation_euler = (0.872665, 0.174533, 0.523599)
bpy.context.view_layer.update()
